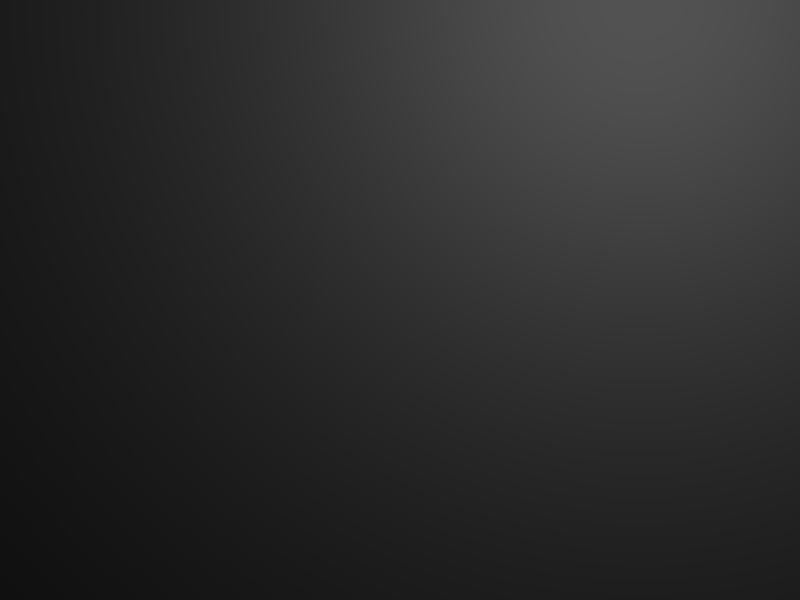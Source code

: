 # Source: profil_select.blend  (saved by Blender 2.75.0; exported with 4.5.12 LTS)
import bpy
from mathutils import Matrix  # noqa: F401  (used for matrix-valued properties, if any)

bpy.ops.wm.read_factory_settings(use_empty=True)
scene = bpy.context.scene
scene.name = 'menu'

# ---- collections
col_collection_1_002 = bpy.data.collections.new('Collection 1.002'); scene.collection.children.link(col_collection_1_002)

# ---- materials (node trees are filled in below, after node groups)
mat_profil_select_background = bpy.data.materials.new('profil_select_background')
mat_profil_select_background.alpha_threshold = 0.0
mat_profil_select_background.use_transparent_shadow = False
mat_profil_select_background.roughness = 0.5

# ---- material node trees

# ---- world
world_world = bpy.data.worlds.new('World'); scene.world = world_world
world_world.color = (0.0, 0.0, 0.0)
world_world.use_sun_shadow = False
world_world.sun_shadow_jitter_overblur = 0.0
world_world.cycles.sampling_method = 'MANUAL'
world_world.cycles.sample_map_resolution = 256

# ---- cameras
cam_camera = bpy.data.cameras.new('Camera')
cam_camera.clip_end = 100.0
cam_camera.lens = 35.0
cam_camera.sensor_width = 32.0
cam_camera.sensor_height = 18.0
cam_camera.ortho_scale = 7.314
cam_camera.dof.focus_distance = 0.0
cam_camera.dof.aperture_fstop = 128.0

# ---- lights
light_spot = bpy.data.lights.new('Spot', 'POINT')
light_spot.transmission_factor = 0.0
light_spot.cutoff_distance = 30.0
light_spot.energy = 100.0
light_spot.shadow_buffer_clip_start = 1.001
light_spot.shadow_soft_size = 1.0
light_spot.shadow_maximum_resolution = 0.006
light_spot.use_absolute_resolution = True
light_spot.cycles.use_multiple_importance_sampling = False

# ---- meshes
me_plane = bpy.data.meshes.new('Plane')
me_plane.from_pydata([(-1.682, -5.404, -5.155), (5.716, 2.445, -5.271), (-5.106, -2.033, 4.503), (2.293, 5.815, 4.387)], [], [(0, 1, 3, 2)])
_uv = me_plane.uv_layers.new(name='UVMap')
_uv.uv.foreach_set('vector', [0.0, 0.0, 1.0, 0.0, 1.0, 1.0, 0.0, 1.0])
me_plane.materials.append(mat_profil_select_background)
me_plane.use_remesh_preserve_volume = False
me_plane.use_remesh_preserve_attributes = False
me_plane.use_mirror_vertex_groups = False
me_plane.update()

# ---- objects
ob_lamp = bpy.data.objects.new('Lamp', light_spot)
ob_camera = bpy.data.objects.new('Camera', cam_camera)
ob_profil_select_background = bpy.data.objects.new('profil_select_background', me_plane)

# ---- transforms, parenting, visibility, modifiers, constraints
ob_lamp.location = (4.076, 1.005, 5.904)
ob_lamp.rotation_euler = (0.6503, 0.05522, 1.866)
ob_lamp.lock_rotations_4d = False
ob_lamp.empty_display_type = 'ARROWS'
ob_lamp.color = (0.0, 0.0, 0.0, 0.0)
ob_lamp.lineart.crease_threshold = 0.0
ob_camera.location = (7.481, -6.508, 5.344)
ob_camera.rotation_euler = (1.109, 0.01082, 0.8149)
ob_camera.lock_rotations_4d = False
ob_camera.empty_display_type = 'ARROWS'
ob_camera.color = (0.0, 0.0, 0.0, 0.0)
ob_camera.display_type = 'WIRE'
ob_camera.lineart.crease_threshold = 0.0
ob_profil_select_background.location = (0.0, 0.0, 0.0)
ob_profil_select_background.lineart.crease_threshold = 0.0

# ---- collection membership
col_collection_1_002.objects.link(ob_lamp)
col_collection_1_002.objects.link(ob_camera)
col_collection_1_002.objects.link(ob_profil_select_background)

# ---- scene / render settings (as saved in the file)
scene.camera = ob_camera
scene.frame_start = 1; scene.frame_end = 250; scene.frame_set(1)
scene.render.engine = 'BLENDER_EEVEE_NEXT'
scene.render.image_settings.color_mode = 'RGB'
scene.render.image_settings.compression = 90
scene.render.resolution_x = 1024
scene.render.resolution_y = 768
scene.render.resolution_percentage = 25
scene.render.pixel_aspect_x = 100.0
scene.render.pixel_aspect_y = 100.0
scene.render.dither_intensity = 0.0
scene.render.bake_margin = 2
scene.render.bake_bias = 0.0
scene.cycles.use_denoising = False
scene.cycles.samples = 10
scene.cycles.sampling_pattern = 'TABULATED_SOBOL'
scene.cycles.light_sampling_threshold = 0.0
scene.cycles.use_adaptive_sampling = False
scene.cycles.use_light_tree = False
scene.cycles.blur_glossy = 0.0
scene.cycles.volume_bounces = 1
scene.cycles.pixel_filter_type = 'GAUSSIAN'
scene.cycles.sample_clamp_indirect = 0.0
scene.view_settings.view_transform = 'Standard'
bpy.context.view_layer.update()
